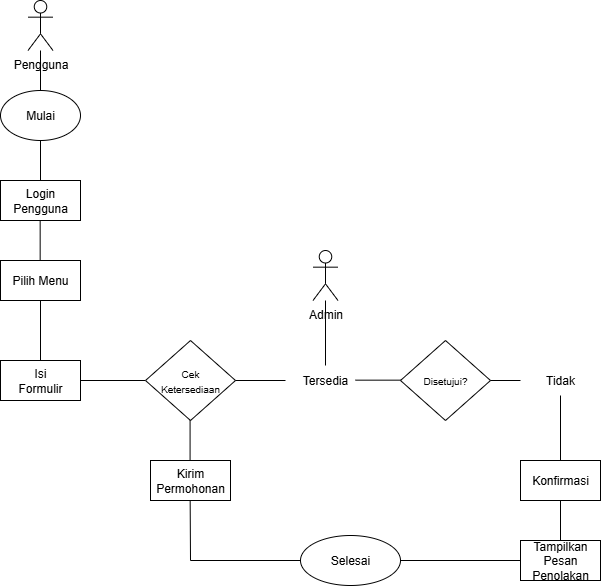

The diagram above was exported from draw.io. Its source (the exported page's mxGraphModel, read from the mxfile embedded in the PNG):
<mxGraphModel dx="1042" dy="1731" grid="1" gridSize="10" guides="1" tooltips="1" connect="1" arrows="1" fold="1" page="1" pageScale="1" pageWidth="827" pageHeight="1169" math="0" shadow="0">
  <root>
    <mxCell id="0" />
    <mxCell id="1" parent="0" />
    <mxCell id="uJW50iGZn0oYnZodnnwC-43" value="Login Pengguna" style="rounded=0;whiteSpace=wrap;html=1;" parent="1" vertex="1">
      <mxGeometry x="40" y="-80" width="80" height="40" as="geometry" />
    </mxCell>
    <mxCell id="OMpIPeElU37NosPK85OI-1" value="Pengguna" style="shape=umlActor;verticalLabelPosition=bottom;verticalAlign=top;html=1;" parent="1" vertex="1">
      <mxGeometry x="67.5" y="-260" width="25" height="50" as="geometry" />
    </mxCell>
    <mxCell id="OMpIPeElU37NosPK85OI-3" value="" style="endArrow=none;html=1;rounded=0;exitX=0.5;exitY=0;exitDx=0;exitDy=0;" parent="1" source="2AIchYPJRn30VHukH73T-1" target="OMpIPeElU37NosPK85OI-1" edge="1">
      <mxGeometry width="50" height="50" relative="1" as="geometry">
        <mxPoint x="130" y="-90" as="sourcePoint" />
        <mxPoint x="90" y="260" as="targetPoint" />
      </mxGeometry>
    </mxCell>
    <mxCell id="2AIchYPJRn30VHukH73T-1" value="Mulai" style="ellipse;whiteSpace=wrap;html=1;" parent="1" vertex="1">
      <mxGeometry x="40" y="-170" width="80" height="50" as="geometry" />
    </mxCell>
    <mxCell id="2AIchYPJRn30VHukH73T-3" value="" style="endArrow=none;html=1;rounded=0;exitX=0.5;exitY=0;exitDx=0;exitDy=0;entryX=0.5;entryY=1;entryDx=0;entryDy=0;" parent="1" source="uJW50iGZn0oYnZodnnwC-43" target="2AIchYPJRn30VHukH73T-1" edge="1">
      <mxGeometry width="50" height="50" relative="1" as="geometry">
        <mxPoint x="120" y="-120" as="sourcePoint" />
        <mxPoint x="120" y="-160" as="targetPoint" />
      </mxGeometry>
    </mxCell>
    <mxCell id="2AIchYPJRn30VHukH73T-11" value="" style="endArrow=none;html=1;rounded=0;exitX=0;exitY=0.5;exitDx=0;exitDy=0;entryX=1;entryY=0.5;entryDx=0;entryDy=0;" parent="1" source="2AIchYPJRn30VHukH73T-14" target="2AIchYPJRn30VHukH73T-13" edge="1">
      <mxGeometry width="50" height="50" relative="1" as="geometry">
        <mxPoint x="520" y="-60.34" as="sourcePoint" />
        <mxPoint x="440" y="-60.34" as="targetPoint" />
      </mxGeometry>
    </mxCell>
    <mxCell id="2AIchYPJRn30VHukH73T-12" value="Pilih Menu" style="rounded=0;whiteSpace=wrap;html=1;" parent="1" vertex="1">
      <mxGeometry x="40" width="80" height="40" as="geometry" />
    </mxCell>
    <mxCell id="2AIchYPJRn30VHukH73T-13" value="Isi&lt;br&gt;Formulir" style="rounded=0;whiteSpace=wrap;html=1;" parent="1" vertex="1">
      <mxGeometry x="40" y="100" width="80" height="40" as="geometry" />
    </mxCell>
    <mxCell id="2AIchYPJRn30VHukH73T-14" value="&lt;span style=&quot;font-size: 10px;&quot;&gt;Cek&lt;br&gt;Ketersediaan&lt;/span&gt;" style="rhombus;whiteSpace=wrap;html=1;" parent="1" vertex="1">
      <mxGeometry x="185" y="80" width="90" height="80" as="geometry" />
    </mxCell>
    <mxCell id="2AIchYPJRn30VHukH73T-15" value="" style="endArrow=none;html=1;rounded=0;exitX=0.5;exitY=0;exitDx=0;exitDy=0;entryX=0.5;entryY=1;entryDx=0;entryDy=0;" parent="1" edge="1">
      <mxGeometry width="50" height="50" relative="1" as="geometry">
        <mxPoint x="79.66" as="sourcePoint" />
        <mxPoint x="79.66" y="-40" as="targetPoint" />
      </mxGeometry>
    </mxCell>
    <mxCell id="2AIchYPJRn30VHukH73T-16" value="" style="endArrow=none;html=1;rounded=0;exitX=0.5;exitY=1;exitDx=0;exitDy=0;entryX=0.5;entryY=0;entryDx=0;entryDy=0;" parent="1" source="2AIchYPJRn30VHukH73T-12" target="2AIchYPJRn30VHukH73T-13" edge="1">
      <mxGeometry width="50" height="50" relative="1" as="geometry">
        <mxPoint x="140" y="20" as="sourcePoint" />
        <mxPoint x="140" y="-20" as="targetPoint" />
      </mxGeometry>
    </mxCell>
    <mxCell id="2AIchYPJRn30VHukH73T-18" value="" style="endArrow=none;html=1;rounded=0;exitX=0.5;exitY=0;exitDx=0;exitDy=0;entryX=0.5;entryY=1;entryDx=0;entryDy=0;" parent="1" edge="1">
      <mxGeometry width="50" height="50" relative="1" as="geometry">
        <mxPoint x="229.57999999999998" y="200" as="sourcePoint" />
        <mxPoint x="229.57999999999998" y="160" as="targetPoint" />
      </mxGeometry>
    </mxCell>
    <mxCell id="2AIchYPJRn30VHukH73T-19" value="Kirim&lt;br&gt;Permohonan" style="rounded=0;whiteSpace=wrap;html=1;" parent="1" vertex="1">
      <mxGeometry x="190" y="200" width="80" height="40" as="geometry" />
    </mxCell>
    <mxCell id="2AIchYPJRn30VHukH73T-20" value="Tersedia" style="text;html=1;align=center;verticalAlign=middle;whiteSpace=wrap;rounded=0;" parent="1" vertex="1">
      <mxGeometry x="325" y="105" width="80" height="30" as="geometry" />
    </mxCell>
    <mxCell id="2AIchYPJRn30VHukH73T-21" value="" style="endArrow=none;html=1;rounded=0;exitX=1;exitY=0.5;exitDx=0;exitDy=0;" parent="1" target="2AIchYPJRn30VHukH73T-20" edge="1">
      <mxGeometry width="50" height="50" relative="1" as="geometry">
        <mxPoint x="275" y="120" as="sourcePoint" />
        <mxPoint x="275" y="140" as="targetPoint" />
      </mxGeometry>
    </mxCell>
    <mxCell id="2AIchYPJRn30VHukH73T-22" value="" style="endArrow=none;html=1;rounded=0;exitX=1;exitY=0.5;exitDx=0;exitDy=0;" parent="1" edge="1">
      <mxGeometry width="50" height="50" relative="1" as="geometry">
        <mxPoint x="395" y="119.66" as="sourcePoint" />
        <mxPoint x="445" y="119.66" as="targetPoint" />
      </mxGeometry>
    </mxCell>
    <mxCell id="2AIchYPJRn30VHukH73T-26" value="Konfirmasi" style="rounded=0;whiteSpace=wrap;html=1;" parent="1" vertex="1">
      <mxGeometry x="560" y="200" width="80" height="40" as="geometry" />
    </mxCell>
    <mxCell id="2AIchYPJRn30VHukH73T-28" value="&lt;span style=&quot;font-size: 10px;&quot;&gt;Disetujui?&lt;/span&gt;" style="rhombus;whiteSpace=wrap;html=1;" parent="1" vertex="1">
      <mxGeometry x="440" y="80" width="90" height="80" as="geometry" />
    </mxCell>
    <mxCell id="2AIchYPJRn30VHukH73T-29" value="Tidak" style="text;html=1;align=center;verticalAlign=middle;whiteSpace=wrap;rounded=0;" parent="1" vertex="1">
      <mxGeometry x="560" y="105" width="80" height="30" as="geometry" />
    </mxCell>
    <mxCell id="2AIchYPJRn30VHukH73T-30" value="" style="endArrow=none;html=1;rounded=0;exitX=1;exitY=0.5;exitDx=0;exitDy=0;" parent="1" target="2AIchYPJRn30VHukH73T-29" edge="1">
      <mxGeometry width="50" height="50" relative="1" as="geometry">
        <mxPoint x="530" y="120" as="sourcePoint" />
        <mxPoint x="530" y="140" as="targetPoint" />
      </mxGeometry>
    </mxCell>
    <mxCell id="2AIchYPJRn30VHukH73T-31" value="" style="endArrow=none;html=1;rounded=0;exitX=0.5;exitY=0;exitDx=0;exitDy=0;entryX=0.5;entryY=1;entryDx=0;entryDy=0;" parent="1" source="2AIchYPJRn30VHukH73T-26" target="2AIchYPJRn30VHukH73T-29" edge="1">
      <mxGeometry width="50" height="50" relative="1" as="geometry">
        <mxPoint x="599.71" y="170" as="sourcePoint" />
        <mxPoint x="600" y="150" as="targetPoint" />
      </mxGeometry>
    </mxCell>
    <mxCell id="2AIchYPJRn30VHukH73T-32" value="Tampilkan Pesan Penolakan" style="rounded=0;whiteSpace=wrap;html=1;" parent="1" vertex="1">
      <mxGeometry x="560" y="280" width="80" height="40" as="geometry" />
    </mxCell>
    <mxCell id="2AIchYPJRn30VHukH73T-33" value="" style="endArrow=none;html=1;rounded=0;exitX=0.5;exitY=0;exitDx=0;exitDy=0;entryX=0.5;entryY=1;entryDx=0;entryDy=0;" parent="1" source="2AIchYPJRn30VHukH73T-32" target="2AIchYPJRn30VHukH73T-26" edge="1">
      <mxGeometry width="50" height="50" relative="1" as="geometry">
        <mxPoint x="599.71" y="245" as="sourcePoint" />
        <mxPoint x="600" y="210" as="targetPoint" />
      </mxGeometry>
    </mxCell>
    <mxCell id="2AIchYPJRn30VHukH73T-34" value="" style="endArrow=none;html=1;rounded=0;exitX=1;exitY=0.5;exitDx=0;exitDy=0;entryX=0;entryY=0.5;entryDx=0;entryDy=0;" parent="1" source="2AIchYPJRn30VHukH73T-35" target="2AIchYPJRn30VHukH73T-32" edge="1">
      <mxGeometry width="50" height="50" relative="1" as="geometry">
        <mxPoint x="599.71" y="360" as="sourcePoint" />
        <mxPoint x="599.71" y="320" as="targetPoint" />
      </mxGeometry>
    </mxCell>
    <mxCell id="2AIchYPJRn30VHukH73T-35" value="Selesai" style="ellipse;whiteSpace=wrap;html=1;" parent="1" vertex="1">
      <mxGeometry x="340" y="275" width="100" height="50" as="geometry" />
    </mxCell>
    <mxCell id="2AIchYPJRn30VHukH73T-36" value="" style="endArrow=none;html=1;rounded=0;exitX=0;exitY=0.5;exitDx=0;exitDy=0;entryX=0.5;entryY=1;entryDx=0;entryDy=0;" parent="1" source="2AIchYPJRn30VHukH73T-35" edge="1">
      <mxGeometry width="50" height="50" relative="1" as="geometry">
        <mxPoint x="229.66" y="280" as="sourcePoint" />
        <mxPoint x="229.66" y="240" as="targetPoint" />
        <Array as="points">
          <mxPoint x="230" y="300" />
        </Array>
      </mxGeometry>
    </mxCell>
    <mxCell id="2AIchYPJRn30VHukH73T-37" value="Admin" style="shape=umlActor;verticalLabelPosition=bottom;verticalAlign=top;html=1;" parent="1" vertex="1">
      <mxGeometry x="352.5" y="-10" width="25" height="50" as="geometry" />
    </mxCell>
    <mxCell id="2AIchYPJRn30VHukH73T-38" value="" style="endArrow=none;html=1;rounded=0;entryX=0.5;entryY=0;entryDx=0;entryDy=0;" parent="1" target="2AIchYPJRn30VHukH73T-20" edge="1">
      <mxGeometry width="50" height="50" relative="1" as="geometry">
        <mxPoint x="365" y="40" as="sourcePoint" />
        <mxPoint x="440" y="40.42" as="targetPoint" />
      </mxGeometry>
    </mxCell>
  </root>
</mxGraphModel>